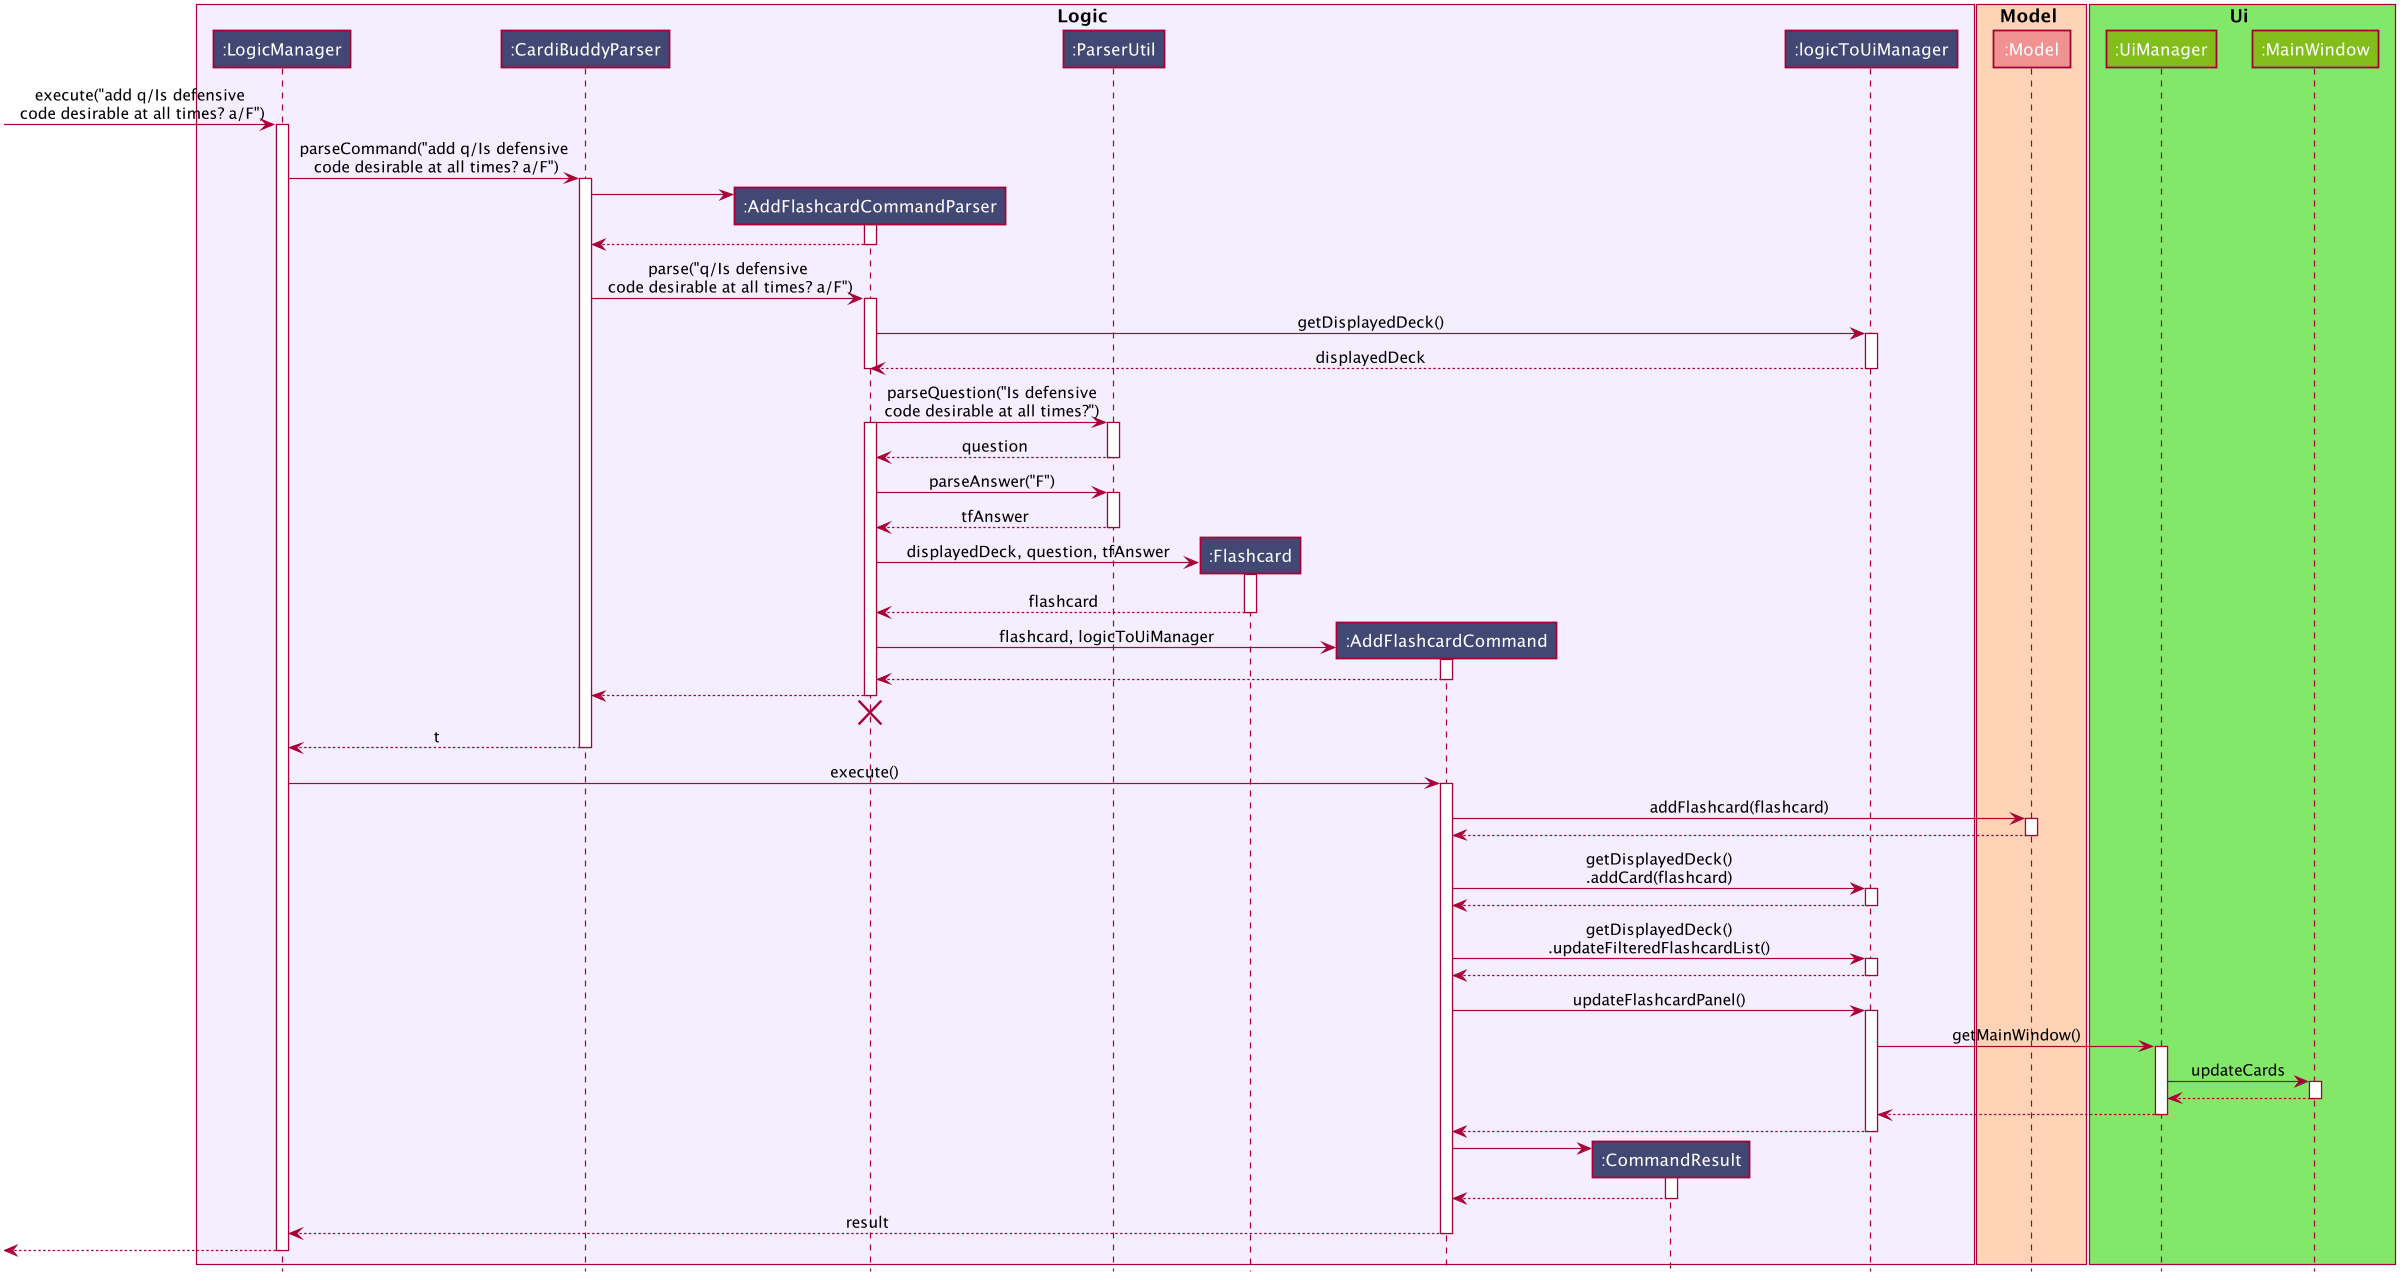

The diagram above was rendered by PlantUML. Its source (embedded in the PNG):
@startuml








skinparam BackgroundColor #FFFFFFF

skinparam Shadowing false

skinparam Class {
    FontColor #FFFFFF
    BorderThickness 1
    BorderColor #FFFFFF
    StereotypeFontColor #FFFFFF
    FontName Arial
}

skinparam Actor {
    BorderColor #FFFFFF
    Color #FFFFFF
    FontName Arial
}

skinparam Sequence {
    MessageAlign center
    BoxFontSize 15
    BoxPadding 0
    BoxFontColor #000000
    FontName Arial
}

skinparam Participant {
    FontColor #FFFFFFF
    Padding 20
}

skinparam MinClassWidth 50
skinparam ParticipantPadding 10
skinparam Shadowing false
skinparam DefaultTextAlignment center
skinparam packageStyle Rectangle

hide footbox
hide members
hide circle

box Logic #f4eeff
participant ":LogicManager" as LogicManager #424874
participant ":CardiBuddyParser" as CardiBuddyParser #424874
participant ":AddFlashcardCommandParser" as AddFlashcardCommandParser #424874
participant ":ParserUtil" as ParserUtil #424874
participant ":Flashcard" as Flashcard #424874
participant ":AddFlashcardCommand" as AddFlashcardCommand #424874
participant ":CommandResult" as CommandResult #424874
participant ":logicToUiManager" as LogicToUiManager #424874
end box

box Model #ffd3b6
participant ":Model" as Model #f19292
end box

box Ui #83E769
participant ":UiManager" as UiManager #81BE1C
participant ":MainWindow" as MainWindow #81BE1C
endbox

[-> LogicManager : execute("add q/Is defensive\n code desirable at all times? a/F")
activate LogicManager

LogicManager -> CardiBuddyParser : parseCommand("add q/Is defensive\n code desirable at all times? a/F")
activate CardiBuddyParser

create AddFlashcardCommandParser
CardiBuddyParser -> AddFlashcardCommandParser
activate AddFlashcardCommandParser

AddFlashcardCommandParser --> CardiBuddyParser
deactivate AddFlashcardCommandParser

CardiBuddyParser -> AddFlashcardCommandParser : parse("q/Is defensive\n code desirable at all times? a/F")
activate AddFlashcardCommandParser

AddFlashcardCommandParser -> LogicToUiManager : getDisplayedDeck()
activate LogicToUiManager

LogicToUiManager --> AddFlashcardCommandParser : displayedDeck
deactivate LogicToUiManager
deactivate AddFlashcardCommandParser

AddFlashcardCommandParser -> ParserUtil : parseQuestion("Is defensive\ncode desirable at all times?")
activate AddFlashcardCommandParser
activate ParserUtil

ParserUtil --> AddFlashcardCommandParser : question
deactivate ParserUtil

AddFlashcardCommandParser -> ParserUtil : parseAnswer("F")
activate ParserUtil

ParserUtil --> AddFlashcardCommandParser : tfAnswer
deactivate ParserUtil

create Flashcard
AddFlashcardCommandParser -> Flashcard : displayedDeck, question, tfAnswer
activate Flashcard
Flashcard --> AddFlashcardCommandParser : flashcard
deactivate Flashcard

create AddFlashcardCommand
AddFlashcardCommandParser -> AddFlashcardCommand : flashcard, logicToUiManager
activate AddFlashcardCommand

AddFlashcardCommand --> AddFlashcardCommandParser
deactivate AddFlashcardCommand

AddFlashcardCommandParser --> CardiBuddyParser
deactivate AddFlashcardCommandParser
AddFlashcardCommandParser -[hidden]-> CardiBuddyParser
destroy AddFlashcardCommandParser

CardiBuddyParser --> LogicManager : t
deactivate CardiBuddyParser

LogicManager -> AddFlashcardCommand : execute()
activate AddFlashcardCommand

AddFlashcardCommand -> Model : addFlashcard(flashcard)
activate Model
Model --> AddFlashcardCommand
deactivate Model

AddFlashcardCommand -> LogicToUiManager : getDisplayedDeck()\n.addCard(flashcard)
activate LogicToUiManager
LogicToUiManager --> AddFlashcardCommand
deactivate LogicToUiManager

AddFlashcardCommand -> LogicToUiManager : getDisplayedDeck()\n.updateFilteredFlashcardList()
activate LogicToUiManager
LogicToUiManager --> AddFlashcardCommand
deactivate LogicToUiManager

AddFlashcardCommand -> LogicToUiManager : updateFlashcardPanel()
activate LogicToUiManager

LogicToUiManager -> UiManager : getMainWindow()
activate UiManager
UiManager -> MainWindow : updateCards
activate MainWindow

MainWindow --> UiManager
deactivate MainWindow

UiManager --> LogicToUiManager
deactivate UiManager

LogicToUiManager --> AddFlashcardCommand
deactivate LogicToUiManager


deactivate LogicToUiManager
create CommandResult
AddFlashcardCommand -> CommandResult
activate CommandResult

CommandResult --> AddFlashcardCommand
deactivate CommandResult

AddFlashcardCommand --> LogicManager : result
deactivate AddFlashcardCommand

[<--LogicManager
deactivate LogicManager
@enduml